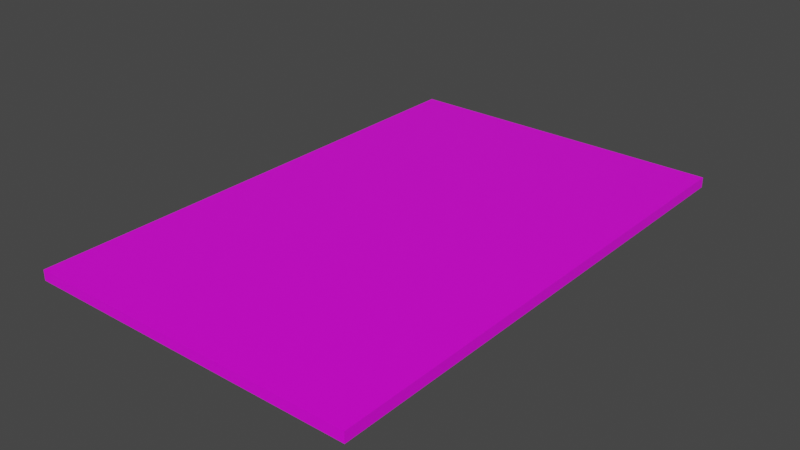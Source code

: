 # Source: RoadBlocksModel.blend  (saved by Blender 2.90.8; exported with 4.5.12 LTS)
import bpy
from mathutils import Matrix  # noqa: F401  (used for matrix-valued properties, if any)

bpy.ops.wm.read_factory_settings(use_empty=True)
scene = bpy.context.scene
scene.name = 'Scene'

# ---- images (referenced by path relative to the original .blend; pixels are not part of the script)
import os
ASSET_DIR = os.environ.get("B2B_ASSET_DIR", "")  # directory of the original .blend (textures are referenced by path, not embedded)
HERE = os.path.dirname(os.path.abspath(__file__))  # packed textures are extracted next to this script under _unpacked/

def load_image(name, relpath, width, height, colorspace="sRGB"):
    """Load a texture the original file referenced (path relative to the .blend, or extracted next to this script)."""
    p = next((c for c in (os.path.join(HERE, relpath), os.path.join(ASSET_DIR, relpath)) if relpath and os.path.exists(c)), "")
    if p:
        img = bpy.data.images.load(p, check_existing=True)
        img.name = name
    else:  # same state as the original file: an image datablock whose file is absent (Cycles renders it pink)
        img = bpy.data.images.new(name, width, height)
        img.source = "FILE"
        img.filepath = "//" + (relpath or name)
    img.colorspace_settings.name = colorspace
    return img
img_resurrect_64_1x_png = load_image('resurrect-64-1x.png', 'resurrect-64-1x.png', 1024, 1024, 'sRGB')

# ---- materials (node trees are filled in below, after node groups)
mat_uv = bpy.data.materials.new('UV')
mat_uv.alpha_threshold = 0.0
mat_uv.use_transparent_shadow = False
mat_uv.line_color = (0.0, 0.0, 0.0, 1.0)

# ---- material node trees
mat_uv.use_nodes = True; mat_uv.node_tree.nodes.clear()
_N = mat_uv.node_tree.nodes; _L = mat_uv.node_tree.links
n0 = _N.new('ShaderNodeOutputMaterial'); n0.name = 'Material Output'; n0.location = (300, 300)
n1 = _N.new('ShaderNodeBsdfPrincipled'); n1.name = 'Principled BSDF'; n1.location = (10, 300)
n1.distribution = 'GGX'
n1.subsurface_method = 'BURLEY'
n1.inputs[2].default_value = 0.4
n1.inputs[3].default_value = 1.45
n1.inputs[27].default_value = (0.0, 0.0, 0.0, 1.0)
n1.inputs[28].default_value = 1.0
n2 = _N.new('ShaderNodeTexImage'); n2.name = 'Image Texture'; n2.location = (-365, 139)
n2.image = img_resurrect_64_1x_png
n2.interpolation = 'Closest'
_L.new(n1.outputs[0], n0.inputs[0])
_L.new(n2.outputs[0], n1.inputs[0])
n0.is_active_output = True

# ---- world
world_world = bpy.data.worlds.new('World'); scene.world = world_world
world_world.use_nodes = True; world_world.node_tree.nodes.clear()
_N = world_world.node_tree.nodes; _L = world_world.node_tree.links
n0 = _N.new('ShaderNodeOutputWorld'); n0.name = 'World Output'; n0.location = (300, 300)
n1 = _N.new('ShaderNodeBackground'); n1.name = 'Background'; n1.location = (10, 300)
n1.inputs[0].default_value = (0.05088, 0.05088, 0.05088, 1.0)
_L.new(n1.outputs[0], n0.inputs[0])
n0.is_active_output = True
world_world.color = (0.05088, 0.05088, 0.05088)
world_world.use_sun_shadow = False
world_world.sun_shadow_jitter_overblur = 0.0

# ---- meshes
me_cube = bpy.data.meshes.new('Cube')
me_cube.from_pydata([(1.5, 0.0, 0.0), (1.5, 0.0, -0.2), (1.5, -10.0, 0.0), (1.5, -10.0, -0.2), (-1.5, 0.0, 0.0), (-1.5, 0.0, -0.2), (-1.5, -10.0, 0.0), (-1.5, -10.0, -0.2), (0.536, 0.0, -0.2), (-0.5714, 0.0, -0.2), (0.536, -10.0, 0.0), (-0.5714, -10.0, -7.451e-09), (-0.5714, -10.0, -0.2), (0.536, -10.0, -0.2), (-0.5714, 0.0, -7.451e-09), (0.536, 0.0, 0.0), (0.4258, 0.0, -0.2), (-0.4531, 0.0, -0.2), (0.4258, -10.0, 0.0), (-0.4531, -10.0, -7.451e-09), (-0.4531, -10.0, -0.2), (0.4258, -10.0, -0.2), (-0.4531, 0.0, -7.451e-09), (0.4258, 0.0, 0.0), (-4.998, 0.0, -0.2), (-4.998, -10.0, -0.2), (-4.998, -10.0, 0.0), (-4.998, 0.0, 0.0), (-1.5, -5.0, 0.0), (-4.998, -5.0, 0.0), (-3.249, 0.0, 0.0), (-3.249, -10.0, 0.0), (-3.249, -5.0, 0.0)], [], [(14, 4, 28, 6, 11), (12, 11, 6, 7), (5, 7, 25, 24), (8, 1, 3, 13), (1, 0, 2, 3), (8, 15, 0, 1), (5, 4, 14, 9), (16, 23, 15, 8), (5, 9, 12, 7), (16, 8, 13, 21), (3, 2, 10, 13), (20, 19, 11, 12), (0, 15, 10, 2), (22, 14, 11, 19), (15, 23, 18, 10), (23, 22, 19, 18), (13, 10, 18, 21), (21, 18, 19, 20), (9, 17, 20, 12), (17, 16, 21, 20), (9, 14, 22, 17), (17, 22, 23, 16), (25, 26, 29, 27, 24), (32, 30, 27, 29), (4, 5, 24, 27, 30), (7, 6, 31, 26, 25), (31, 32, 29, 26), (6, 28, 32, 31), (28, 4, 30, 32)])
_uv = me_cube.uv_layers.new(name='UVMap')
_uv.uv.foreach_set('vector', [0.815, 0.9257, 0.815, 0.9257, 0.815, 0.9257, 0.815, 0.9257, 0.815, 0.9257, 0.815, 0.9257, 0.815, 0.9257, 0.815, 0.9257, 0.815, 0.9257, 0.3425, 0.5062, 0.3425, 0.5062, 0.3425, 0.5062, 0.3425, 0.5062, 0.815, 0.9257, 0.815, 0.9257, 0.815, 0.9257, 0.815, 0.9257, 0.5, 0.5, 0.5, 0.5, 0.5, 0.5, 0.5, 0.5, 0.815, 0.9257, 0.815, 0.9257, 0.815, 0.9257, 0.815, 0.9257, 0.815, 0.9257, 0.815, 0.9257, 0.815, 0.9257, 0.815, 0.9257, 0.5, 0.5, 0.5, 0.5, 0.5, 0.5, 0.5, 0.5, 0.815, 0.9257, 0.815, 0.9257, 0.815, 0.9257, 0.815, 0.9257, 0.5, 0.5, 0.5, 0.5, 0.5, 0.5, 0.5, 0.5, 0.815, 0.9257, 0.815, 0.9257, 0.815, 0.9257, 0.815, 0.9257, 0.5, 0.5, 0.5, 0.5, 0.5, 0.5, 0.5, 0.5, 0.815, 0.9257, 0.815, 0.9257, 0.815, 0.9257, 0.815, 0.9257, 0.5, 0.5, 0.5, 0.5, 0.5, 0.5, 0.5, 0.5, 0.5, 0.5, 0.5, 0.5, 0.5, 0.5, 0.5, 0.5, 0.815, 0.9257, 0.815, 0.9257, 0.815, 0.9257, 0.815, 0.9257, 0.5, 0.5, 0.5, 0.5, 0.5, 0.5, 0.5, 0.5, 0.815, 0.9257, 0.815, 0.9257, 0.815, 0.9257, 0.815, 0.9257, 0.5, 0.5, 0.5, 0.5, 0.5, 0.5, 0.5, 0.5, 0.815, 0.9257, 0.815, 0.9257, 0.815, 0.9257, 0.815, 0.9257, 0.5, 0.5, 0.5, 0.5, 0.5, 0.5, 0.5, 0.5, 0.815, 0.9257, 0.815, 0.9257, 0.815, 0.9257, 0.815, 0.9257, 0.5, 0.5, 0.5, 0.5, 0.5, 0.5, 0.5, 0.5, 0.5, 0.5, 0.3425, 0.5062, 0.3425, 0.5062, 0.3425, 0.5062, 0.3425, 0.5062, 0.3425, 0.5062, 0.3425, 0.5062, 0.3425, 0.5062, 0.3425, 0.5062, 0.3425, 0.5062, 0.3425, 0.5062, 0.3425, 0.5062, 0.3425, 0.5062, 0.3425, 0.5062, 0.3425, 0.5062, 0.3425, 0.5062, 0.3425, 0.5062, 0.3425, 0.5062, 0.3425, 0.5062, 0.3425, 0.5062, 0.3425, 0.5062, 0.3425, 0.5062, 0.3425, 0.5062, 0.3425, 0.5062, 0.3425, 0.5062, 0.3425, 0.5062, 0.3425, 0.5062])
me_cube.materials.append(mat_uv)
me_cube.use_remesh_preserve_volume = False
me_cube.use_remesh_preserve_attributes = False
me_cube.use_mirror_vertex_groups = False
me_cube.update()

# ---- objects
ob_roadblock1model = bpy.data.objects.new('RoadBlock1Model', me_cube)

# ---- transforms, parenting, visibility, modifiers, constraints
ob_roadblock1model.location = (0.0, 0.0, 0.0)
ob_roadblock1model.lock_rotations_4d = False
ob_roadblock1model.empty_display_type = 'ARROWS'
ob_roadblock1model.lineart.crease_threshold = 0.0

# ---- collection membership
scene.collection.objects.link(ob_roadblock1model)

# ---- scene / render settings (as saved in the file)
scene.frame_start = 1; scene.frame_end = 250; scene.frame_set(1)
scene.render.engine = 'BLENDER_EEVEE_NEXT'
scene.cycles.use_denoising = False
scene.cycles.samples = 128
scene.cycles.sampling_pattern = 'TABULATED_SOBOL'
scene.cycles.use_adaptive_sampling = False
scene.cycles.use_light_tree = False
scene.view_settings.view_transform = 'Filmic'
bpy.context.view_layer.update()

# ---- added for rendering (the .blend has no active camera and no usable light): camera, sun
cam_auto = bpy.data.cameras.new('AutoCamera')
cam_auto.lens = 50.0
cam_auto.sensor_width = 36.0
cam_auto.clip_end = 1000.0
ob_auto_camera = bpy.data.objects.new('AutoCamera', cam_auto)
scene.collection.objects.link(ob_auto_camera)
ob_auto_camera.location = (9.28657, -18.2427, 8.72844)
ob_auto_camera.rotation_euler = (1.09748, -7.21219e-08, 0.694738)
scene.camera = ob_auto_camera
light_auto_sun = bpy.data.lights.new('AutoSun', 'SUN')
light_auto_sun.energy = 3.0
light_auto_sun.angle = 0.0523599
ob_auto_sun = bpy.data.objects.new('AutoSun', light_auto_sun)
scene.collection.objects.link(ob_auto_sun)
ob_auto_sun.rotation_euler = (0.872665, 0.174533, 0.523599)
bpy.context.view_layer.update()
